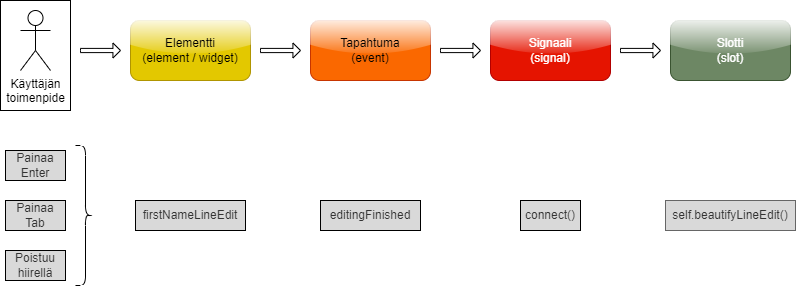

The diagram above was exported from draw.io. Its source (the exported page's mxGraphModel, read from the mxfile embedded in the PNG):
<mxGraphModel dx="939" dy="552" grid="1" gridSize="10" guides="1" tooltips="1" connect="1" arrows="1" fold="1" page="1" pageScale="1" pageWidth="1169" pageHeight="827" math="0" shadow="0">
  <root>
    <mxCell id="0" />
    <mxCell id="1" parent="0" />
    <mxCell id="2" value="Elementti&lt;div&gt;(element / widget)&lt;/div&gt;" style="rounded=1;whiteSpace=wrap;html=1;fillColor=#e3c800;strokeColor=#B09500;fontColor=#000000;gradientColor=none;gradientDirection=north;glass=1;" vertex="1" parent="1">
      <mxGeometry x="160" y="90" width="120" height="60" as="geometry" />
    </mxCell>
    <mxCell id="3" value="Tapahtuma&lt;div&gt;(event)&lt;/div&gt;" style="rounded=1;whiteSpace=wrap;html=1;fillColor=#fa6800;strokeColor=#C73500;fontColor=#000000;gradientDirection=north;gradientColor=none;glass=1;" vertex="1" parent="1">
      <mxGeometry x="340" y="90" width="120" height="60" as="geometry" />
    </mxCell>
    <mxCell id="4" value="Signaali&lt;div&gt;(signal)&lt;/div&gt;" style="rounded=1;whiteSpace=wrap;html=1;fillColor=#e51400;strokeColor=#B20000;fontColor=#ffffff;gradientDirection=north;glass=1;" vertex="1" parent="1">
      <mxGeometry x="520" y="90" width="120" height="60" as="geometry" />
    </mxCell>
    <mxCell id="5" value="Slotti&lt;div&gt;(slot)&lt;/div&gt;" style="rounded=1;whiteSpace=wrap;html=1;fillColor=#6d8764;strokeColor=#3A5431;fontColor=#ffffff;gradientDirection=north;glass=1;" vertex="1" parent="1">
      <mxGeometry x="700" y="90" width="120" height="60" as="geometry" />
    </mxCell>
    <mxCell id="6" value="Painaa&lt;div&gt;Enter&lt;/div&gt;" style="text;html=1;align=center;verticalAlign=middle;whiteSpace=wrap;rounded=0;fillColor=#D9D9D9;fontColor=#333333;strokeColor=#000000;" vertex="1" parent="1">
      <mxGeometry x="35" y="220" width="60" height="30" as="geometry" />
    </mxCell>
    <mxCell id="7" value="firstNameLineEdit" style="text;html=1;align=center;verticalAlign=middle;whiteSpace=wrap;rounded=0;fillColor=#D9D9D9;fontColor=#333333;strokeColor=#000000;" vertex="1" parent="1">
      <mxGeometry x="165" y="270" width="110" height="30" as="geometry" />
    </mxCell>
    <mxCell id="8" value="Painaa&lt;div&gt;Tab&lt;/div&gt;" style="text;html=1;align=center;verticalAlign=middle;whiteSpace=wrap;rounded=0;fillColor=#D9D9D9;fontColor=#333333;strokeColor=#000000;" vertex="1" parent="1">
      <mxGeometry x="35" y="270" width="60" height="30" as="geometry" />
    </mxCell>
    <mxCell id="9" value="editingFinished" style="text;html=1;align=center;verticalAlign=middle;whiteSpace=wrap;rounded=0;fillColor=#D9D9D9;fontColor=#333333;strokeColor=#000000;" vertex="1" parent="1">
      <mxGeometry x="350" y="270" width="100" height="30" as="geometry" />
    </mxCell>
    <mxCell id="10" value="Poistuu&lt;div&gt;hiirellä&lt;/div&gt;" style="text;html=1;align=center;verticalAlign=middle;whiteSpace=wrap;rounded=0;fillColor=#D9D9D9;fontColor=#333333;strokeColor=#000000;" vertex="1" parent="1">
      <mxGeometry x="35" y="320" width="60" height="30" as="geometry" />
    </mxCell>
    <mxCell id="11" value="connect()" style="text;html=1;align=center;verticalAlign=middle;whiteSpace=wrap;rounded=0;fillColor=#D9D9D9;fontColor=#333333;strokeColor=#000000;" vertex="1" parent="1">
      <mxGeometry x="550" y="270" width="60" height="30" as="geometry" />
    </mxCell>
    <mxCell id="12" value="self.beautifyLineEdit()" style="text;html=1;align=center;verticalAlign=middle;whiteSpace=wrap;rounded=0;fillColor=#D9D9D9;fontColor=#333333;strokeColor=#666666;" vertex="1" parent="1">
      <mxGeometry x="695" y="270" width="130" height="30" as="geometry" />
    </mxCell>
    <mxCell id="13" value="" style="rounded=0;whiteSpace=wrap;html=1;direction=south;" vertex="1" parent="1">
      <mxGeometry x="30" y="70" width="70" height="110" as="geometry" />
    </mxCell>
    <mxCell id="14" value="" style="shape=curlyBracket;whiteSpace=wrap;html=1;rounded=1;flipH=1;labelPosition=right;verticalLabelPosition=middle;align=left;verticalAlign=middle;fillColor=#D9D9D9;fontColor=#333333;strokeColor=default;shadow=0;perimeterSpacing=0;" vertex="1" parent="1">
      <mxGeometry x="105" y="215" width="20" height="140" as="geometry" />
    </mxCell>
    <mxCell id="15" value="&lt;span style=&quot;background-color: light-dark(#ffffff, var(--ge-dark-color, #121212));&quot;&gt;Käyttäjän&lt;/span&gt;&lt;div&gt;&lt;span style=&quot;background-color: light-dark(#ffffff, var(--ge-dark-color, #121212));&quot;&gt;toimenpide&lt;/span&gt;&lt;/div&gt;" style="shape=umlActor;verticalLabelPosition=bottom;verticalAlign=top;html=1;outlineConnect=0;" vertex="1" parent="1">
      <mxGeometry x="50" y="80" width="30" height="60" as="geometry" />
    </mxCell>
    <mxCell id="16" value="" style="shape=curlyBracket;whiteSpace=wrap;html=1;rounded=1;flipH=1;labelPosition=right;verticalLabelPosition=middle;align=left;verticalAlign=middle;fillColor=#D9D9D9;fontColor=#333333;strokeColor=#FFFFFF;shadow=0;perimeterSpacing=0;" vertex="1" parent="1">
      <mxGeometry x="110" y="215" width="20" height="140" as="geometry" />
    </mxCell>
    <mxCell id="17" value="" style="html=1;shadow=0;dashed=0;align=center;verticalAlign=middle;shape=mxgraph.arrows2.arrow;dy=0.72;dx=7.57;notch=0;" vertex="1" parent="1">
      <mxGeometry x="290" y="112.5" width="40" height="15" as="geometry" />
    </mxCell>
    <mxCell id="18" value="" style="html=1;shadow=0;dashed=0;align=center;verticalAlign=middle;shape=mxgraph.arrows2.arrow;dy=0.72;dx=7.57;notch=0;" vertex="1" parent="1">
      <mxGeometry x="470" y="112.5" width="40" height="15" as="geometry" />
    </mxCell>
    <mxCell id="19" value="" style="html=1;shadow=0;dashed=0;align=center;verticalAlign=middle;shape=mxgraph.arrows2.arrow;dy=0.72;dx=7.57;notch=0;" vertex="1" parent="1">
      <mxGeometry x="650" y="112.5" width="40" height="15" as="geometry" />
    </mxCell>
    <mxCell id="20" value="" style="html=1;shadow=0;dashed=0;align=center;verticalAlign=middle;shape=mxgraph.arrows2.arrow;dy=0.72;dx=7.57;notch=0;" vertex="1" parent="1">
      <mxGeometry x="110" y="112.5" width="40" height="15" as="geometry" />
    </mxCell>
  </root>
</mxGraphModel>